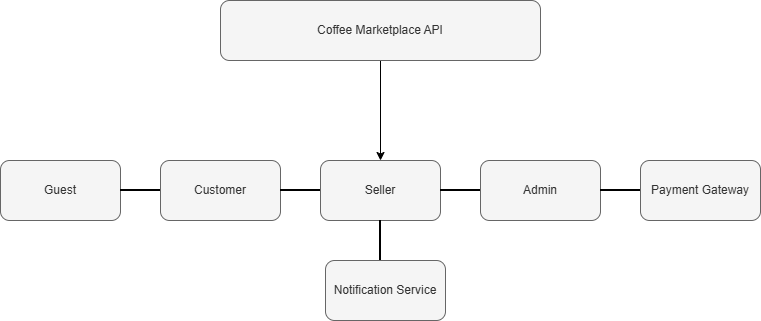

The diagram above was exported from draw.io. Its source (the exported page's mxGraphModel, read from the mxfile embedded in the PNG):
<mxGraphModel dx="1030" dy="562" grid="1" gridSize="10" guides="1" tooltips="1" connect="1" arrows="1" fold="1" page="1" pageScale="1" pageWidth="850" pageHeight="1100" background="light-dark(#FFFFFF,#121212)" math="0" shadow="0">
  <root>
    <mxCell id="0" />
    <mxCell id="1" parent="0" />
    <mxCell id="Vnk3xU00g3Fp4_gOSvYm-20" edge="1" parent="1" source="Vnk3xU00g3Fp4_gOSvYm-6" style="edgeStyle=orthogonalEdgeStyle;rounded=0;orthogonalLoop=1;jettySize=auto;html=1;exitX=0.5;exitY=1;exitDx=0;exitDy=0;entryX=0.5;entryY=0;entryDx=0;entryDy=0;" target="Vnk3xU00g3Fp4_gOSvYm-17">
      <mxGeometry relative="1" as="geometry" />
    </mxCell>
    <mxCell id="Vnk3xU00g3Fp4_gOSvYm-6" parent="1" style="rounded=1;whiteSpace=wrap;html=1;align=center;fillColor=#f5f5f5;fontColor=#333333;strokeColor=#666666;" value="Coffee Marketplace API" vertex="1">
      <mxGeometry height="60" width="320" x="260" y="40" as="geometry" />
    </mxCell>
    <mxCell id="Vnk3xU00g3Fp4_gOSvYm-15" parent="1" style="rounded=1;whiteSpace=wrap;html=1;fillColor=#f5f5f5;fontColor=#333333;strokeColor=#666666;" value="Guest" vertex="1">
      <mxGeometry height="60" width="120" x="40" y="200" as="geometry" />
    </mxCell>
    <mxCell id="Vnk3xU00g3Fp4_gOSvYm-16" parent="1" style="rounded=1;whiteSpace=wrap;html=1;fillColor=#f5f5f5;fontColor=#333333;strokeColor=#666666;" value="Customer" vertex="1">
      <mxGeometry height="60" width="120" x="200" y="200" as="geometry" />
    </mxCell>
    <mxCell id="Vnk3xU00g3Fp4_gOSvYm-17" parent="1" style="rounded=1;whiteSpace=wrap;html=1;fillColor=#f5f5f5;fontColor=#333333;strokeColor=#666666;" value="Seller" vertex="1">
      <mxGeometry height="60" width="120" x="360" y="200" as="geometry" />
    </mxCell>
    <mxCell id="Vnk3xU00g3Fp4_gOSvYm-18" parent="1" style="rounded=1;whiteSpace=wrap;html=1;fillColor=#f5f5f5;fontColor=#333333;strokeColor=#666666;" value="Admin" vertex="1">
      <mxGeometry height="60" width="120" x="520" y="200" as="geometry" />
    </mxCell>
    <mxCell id="Vnk3xU00g3Fp4_gOSvYm-19" parent="1" style="rounded=1;whiteSpace=wrap;html=1;fillColor=#f5f5f5;fontColor=#333333;strokeColor=#666666;" value="Payment Gateway" vertex="1">
      <mxGeometry height="60" width="120" x="680" y="200" as="geometry" />
    </mxCell>
    <mxCell id="Vnk3xU00g3Fp4_gOSvYm-29" parent="1" style="line;strokeWidth=2;html=1;" value="" vertex="1">
      <mxGeometry height="10" width="40" x="160" y="225" as="geometry" />
    </mxCell>
    <mxCell id="Vnk3xU00g3Fp4_gOSvYm-30" parent="1" style="line;strokeWidth=2;html=1;" value="" vertex="1">
      <mxGeometry height="10" width="40" x="320" y="225" as="geometry" />
    </mxCell>
    <mxCell id="Vnk3xU00g3Fp4_gOSvYm-33" parent="1" style="line;strokeWidth=2;html=1;" value="" vertex="1">
      <mxGeometry height="10" width="40" x="480" y="225" as="geometry" />
    </mxCell>
    <mxCell id="Vnk3xU00g3Fp4_gOSvYm-34" parent="1" style="line;strokeWidth=2;html=1;" value="" vertex="1">
      <mxGeometry height="10" width="40" x="640" y="225" as="geometry" />
    </mxCell>
    <mxCell id="Vnk3xU00g3Fp4_gOSvYm-35" parent="1" style="rounded=1;whiteSpace=wrap;html=1;fillColor=#f5f5f5;fontColor=#333333;strokeColor=#666666;" value="Notification Service" vertex="1">
      <mxGeometry height="60" width="120" x="365" y="300" as="geometry" />
    </mxCell>
    <mxCell id="Vnk3xU00g3Fp4_gOSvYm-37" parent="1" style="line;strokeWidth=2;direction=south;html=1;" value="" vertex="1">
      <mxGeometry height="40" width="10" x="415" y="260" as="geometry" />
    </mxCell>
  </root>
</mxGraphModel>